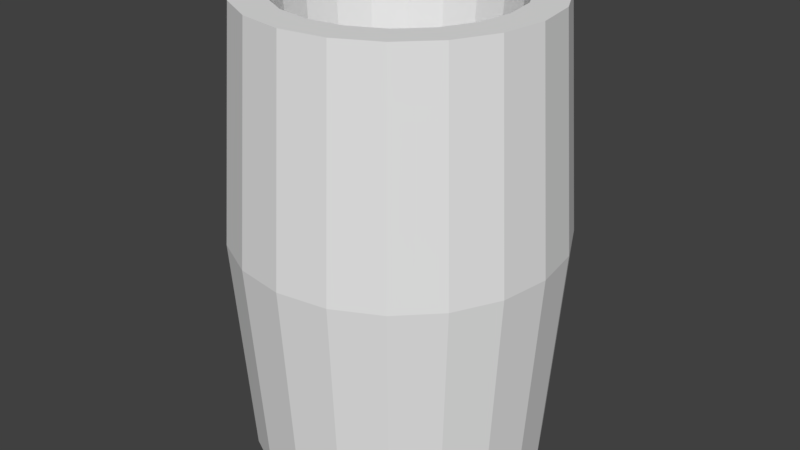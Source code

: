 # Source: canhao.blend  (saved by Blender 2.79.0; exported with 4.5.12 LTS)
import bpy
from mathutils import Matrix  # noqa: F401  (used for matrix-valued properties, if any)

bpy.ops.wm.read_factory_settings(use_empty=True)
scene = bpy.context.scene
scene.name = 'Scene'

# ---- collections
col_collection_1 = bpy.data.collections.new('Collection 1'); scene.collection.children.link(col_collection_1)

# ---- materials (node trees are filled in below, after node groups)
mat_material_001 = bpy.data.materials.new('Material.001')
mat_material_001.alpha_threshold = 0.0
mat_material_001.use_transparent_shadow = False
mat_material_001.preview_render_type = 'SHADERBALL'
mat_material_001.roughness = 0.5

# ---- material node trees

# ---- world
world_world = bpy.data.worlds.new('World'); scene.world = world_world
world_world.color = (0.05088, 0.05088, 0.05088)
world_world.use_sun_shadow = False
world_world.sun_shadow_jitter_overblur = 0.0
world_world.cycles.sampling_method = 'MANUAL'

# ---- meshes
me_torus = bpy.data.meshes.new('Torus')
me_torus.from_pydata([(1.25, 0.0, 0.0), (1.125, 0.0, 1.732), (0.875, 0.0, 1.732), (0.75, 0.0, 2.449e-16), (-7.153e-08, -5.364e-08, -1.732), (1.125, 0.0, -1.732), (1.189, 0.3863, 0.0), (1.07, 0.3476, 1.732), (0.8322, 0.2704, 1.732), (0.7133, 0.2318, 2.449e-16), (1.07, 0.3476, -1.732), (1.011, 0.7347, 0.0), (0.9101, 0.6613, 1.732), (0.7079, 0.5143, 1.732), (0.6068, 0.4408, 2.449e-16), (0.9101, 0.6613, -1.732), (0.7347, 1.011, 0.0), (0.6613, 0.9101, 1.732), (0.5143, 0.7079, 1.732), (0.4408, 0.6068, 2.449e-16), (0.6613, 0.9101, -1.732), (0.3863, 1.189, 0.0), (0.3476, 1.07, 1.732), (0.2704, 0.8322, 1.732), (0.2318, 0.7133, 2.449e-16), (0.3476, 1.07, -1.732), (9.437e-08, 1.25, 0.0), (8.494e-08, 1.125, 1.732), (6.606e-08, 0.875, 1.732), (5.662e-08, 0.75, 2.449e-16), (8.494e-08, 1.125, -1.732), (-0.3863, 1.189, 0.0), (-0.3476, 1.07, 1.732), (-0.2704, 0.8322, 1.732), (-0.2318, 0.7133, 2.449e-16), (-0.3476, 1.07, -1.732), (-0.7347, 1.011, 0.0), (-0.6613, 0.9101, 1.732), (-0.5143, 0.7079, 1.732), (-0.4408, 0.6068, 2.449e-16), (-0.6613, 0.9101, -1.732), (-1.011, 0.7347, 0.0), (-0.9101, 0.6613, 1.732), (-0.7079, 0.5143, 1.732), (-0.6068, 0.4408, 2.449e-16), (-0.9101, 0.6613, -1.732), (-1.189, 0.3863, 0.0), (-1.07, 0.3476, 1.732), (-0.8322, 0.2704, 1.732), (-0.7133, 0.2318, 2.449e-16), (-1.07, 0.3476, -1.732), (-1.25, 1.093e-07, 0.0), (-1.125, 9.835e-08, 1.732), (-0.875, 7.649e-08, 1.732), (-0.75, 6.557e-08, 2.449e-16), (-1.125, 9.835e-08, -1.732), (-1.189, -0.3863, 0.0), (-1.07, -0.3476, 1.732), (-0.8322, -0.2704, 1.732), (-0.7133, -0.2318, 2.449e-16), (-1.07, -0.3476, -1.732), (-1.011, -0.7347, 0.0), (-0.9101, -0.6613, 1.732), (-0.7079, -0.5143, 1.732), (-0.6068, -0.4408, 2.449e-16), (-0.9101, -0.6613, -1.732), (-0.7347, -1.011, 0.0), (-0.6613, -0.9101, 1.732), (-0.5143, -0.7079, 1.732), (-0.4408, -0.6068, 2.449e-16), (-0.6613, -0.9101, -1.732), (-0.3863, -1.189, 0.0), (-0.3476, -1.07, 1.732), (-0.2704, -0.8322, 1.732), (-0.2318, -0.7133, 2.449e-16), (-0.3476, -1.07, -1.732), (9.437e-08, -1.25, 0.0), (8.494e-08, -1.125, 1.732), (6.606e-08, -0.875, 1.732), (5.662e-08, -0.75, 2.449e-16), (8.494e-08, -1.125, -1.732), (0.3863, -1.189, 0.0), (0.3476, -1.07, 1.732), (0.2704, -0.8322, 1.732), (0.2318, -0.7133, 2.449e-16), (0.3476, -1.07, -1.732), (0.7347, -1.011, 0.0), (0.6613, -0.9101, 1.732), (0.5143, -0.7079, 1.732), (0.4408, -0.6068, 2.449e-16), (0.6613, -0.9101, -1.732), (1.011, -0.7347, 0.0), (0.9101, -0.6613, 1.732), (0.7079, -0.5143, 1.732), (0.6068, -0.4408, 2.449e-16), (0.9101, -0.6613, -1.732), (1.189, -0.3863, 0.0), (1.07, -0.3476, 1.732), (0.8322, -0.2704, 1.732), (0.7133, -0.2318, 2.449e-16), (1.07, -0.3476, -1.732)], [], [(0, 6, 7, 1), (1, 7, 8, 2), (2, 8, 9, 3), (3, 9, 4), (4, 10, 5), (5, 10, 6, 0), (6, 11, 12, 7), (7, 12, 13, 8), (8, 13, 14, 9), (9, 14, 4), (4, 15, 10), (10, 15, 11, 6), (11, 16, 17, 12), (12, 17, 18, 13), (13, 18, 19, 14), (14, 19, 4), (4, 20, 15), (15, 20, 16, 11), (16, 21, 22, 17), (17, 22, 23, 18), (18, 23, 24, 19), (19, 24, 4), (4, 25, 20), (20, 25, 21, 16), (21, 26, 27, 22), (22, 27, 28, 23), (23, 28, 29, 24), (24, 29, 4), (4, 30, 25), (25, 30, 26, 21), (26, 31, 32, 27), (27, 32, 33, 28), (28, 33, 34, 29), (29, 34, 4), (4, 35, 30), (30, 35, 31, 26), (31, 36, 37, 32), (32, 37, 38, 33), (33, 38, 39, 34), (34, 39, 4), (4, 40, 35), (35, 40, 36, 31), (36, 41, 42, 37), (37, 42, 43, 38), (38, 43, 44, 39), (39, 44, 4), (4, 45, 40), (40, 45, 41, 36), (41, 46, 47, 42), (42, 47, 48, 43), (43, 48, 49, 44), (44, 49, 4), (4, 50, 45), (45, 50, 46, 41), (46, 51, 52, 47), (47, 52, 53, 48), (48, 53, 54, 49), (49, 54, 4), (4, 55, 50), (50, 55, 51, 46), (51, 56, 57, 52), (52, 57, 58, 53), (53, 58, 59, 54), (54, 59, 4), (4, 60, 55), (55, 60, 56, 51), (56, 61, 62, 57), (57, 62, 63, 58), (58, 63, 64, 59), (59, 64, 4), (4, 65, 60), (60, 65, 61, 56), (61, 66, 67, 62), (62, 67, 68, 63), (63, 68, 69, 64), (64, 69, 4), (4, 70, 65), (65, 70, 66, 61), (66, 71, 72, 67), (67, 72, 73, 68), (68, 73, 74, 69), (69, 74, 4), (4, 75, 70), (70, 75, 71, 66), (71, 76, 77, 72), (72, 77, 78, 73), (73, 78, 79, 74), (74, 79, 4), (4, 80, 75), (75, 80, 76, 71), (76, 81, 82, 77), (77, 82, 83, 78), (78, 83, 84, 79), (79, 84, 4), (4, 85, 80), (80, 85, 81, 76), (81, 86, 87, 82), (82, 87, 88, 83), (83, 88, 89, 84), (84, 89, 4), (4, 90, 85), (85, 90, 86, 81), (86, 91, 92, 87), (87, 92, 93, 88), (88, 93, 94, 89), (89, 94, 4), (4, 95, 90), (90, 95, 91, 86), (91, 96, 97, 92), (92, 97, 98, 93), (93, 98, 99, 94), (94, 99, 4), (4, 100, 95), (95, 100, 96, 91), (96, 0, 1, 97), (97, 1, 2, 98), (98, 2, 3, 99), (99, 3, 4), (4, 5, 100), (100, 5, 0, 96)])
me_torus.materials.append(mat_material_001)
me_torus.use_remesh_preserve_volume = False
me_torus.use_remesh_preserve_attributes = False
me_torus.use_mirror_vertex_groups = False
me_torus.update()

# ---- objects
ob_torus = bpy.data.objects.new('Torus', me_torus)

# ---- transforms, parenting, visibility, modifiers, constraints
ob_torus.location = (0.0, 0.0, 0.0)
ob_torus.lineart.crease_threshold = 0.0

# ---- collection membership
col_collection_1.objects.link(ob_torus)

# ---- scene / render settings (as saved in the file)
scene.frame_start = 1; scene.frame_end = 250; scene.frame_set(1)
scene.render.engine = 'BLENDER_EEVEE_NEXT'
scene.render.resolution_percentage = 50
scene.render.dither_intensity = 0.0
scene.cycles.use_denoising = False
scene.cycles.samples = 128
scene.cycles.sampling_pattern = 'TABULATED_SOBOL'
scene.cycles.use_adaptive_sampling = False
scene.cycles.use_light_tree = False
scene.cycles.blur_glossy = 0.0
scene.cycles.sample_clamp_indirect = 0.0
scene.view_settings.view_transform = 'Standard'
bpy.context.view_layer.update()

# ---- added for rendering (the .blend has no active camera and no usable light): camera, sun
cam_auto = bpy.data.cameras.new('AutoCamera')
cam_auto.lens = 50.0
cam_auto.sensor_width = 36.0
cam_auto.clip_end = 1000.0
ob_auto_camera = bpy.data.objects.new('AutoCamera', cam_auto)
scene.collection.objects.link(ob_auto_camera)
ob_auto_camera.location = (4.57963, -5.49555, 3.6637)
ob_auto_camera.rotation_euler = (1.09748, -7.21219e-08, 0.694738)
scene.camera = ob_auto_camera
light_auto_sun = bpy.data.lights.new('AutoSun', 'SUN')
light_auto_sun.energy = 3.0
light_auto_sun.angle = 0.0523599
ob_auto_sun = bpy.data.objects.new('AutoSun', light_auto_sun)
scene.collection.objects.link(ob_auto_sun)
ob_auto_sun.rotation_euler = (0.872665, 0.174533, 0.523599)
bpy.context.view_layer.update()
